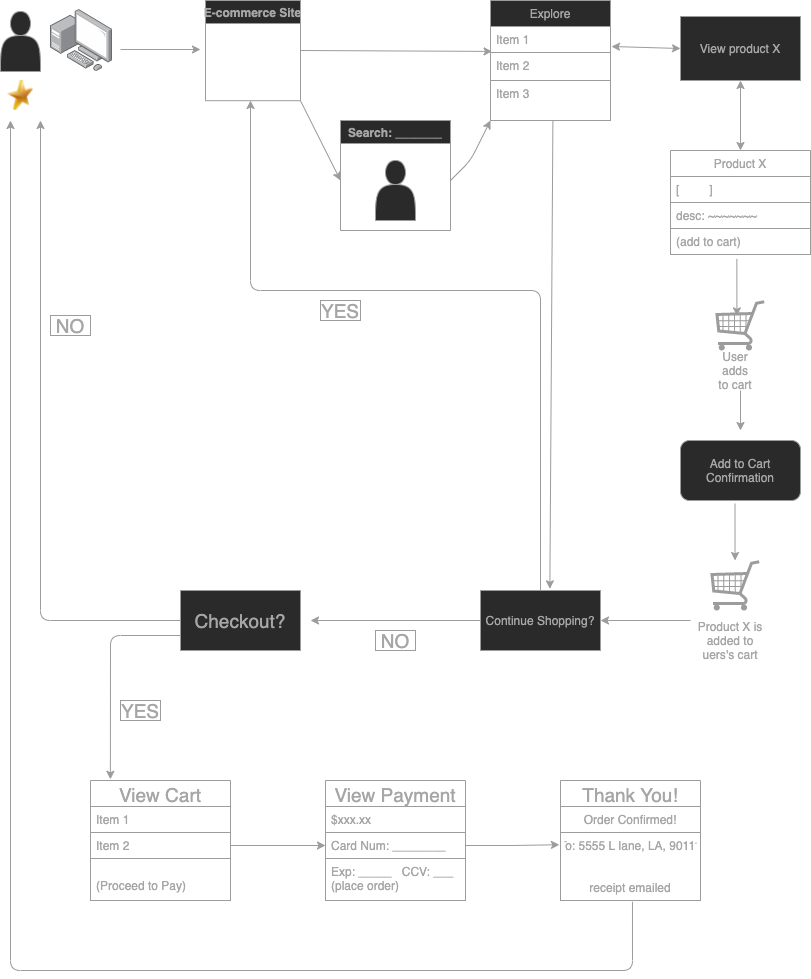

The diagram above was exported from draw.io. Its source (the exported page's mxGraphModel, read from the mxfile embedded in the PNG):
<mxGraphModel dx="1442" dy="1086" grid="1" gridSize="10" guides="1" tooltips="1" connect="1" arrows="1" fold="1" page="1" pageScale="1" pageWidth="850" pageHeight="1100" math="0" shadow="0">
  <root>
    <mxCell id="0" />
    <mxCell id="1" parent="0" />
    <mxCell id="3" value="" style="shape=actor;whiteSpace=wrap;html=1;fillColor=#2A2A2A;strokeColor=#9C9C9C;fontColor=#A6A6A6;" vertex="1" parent="1">
      <mxGeometry x="10" y="41" width="40" height="60" as="geometry" />
    </mxCell>
    <mxCell id="4" value="" style="points=[];aspect=fixed;html=1;align=center;shadow=0;dashed=0;image;image=img/lib/allied_telesis/computer_and_terminals/Personal_Computer_with_Server.svg;fillColor=#2A2A2A;strokeColor=#9C9C9C;fontColor=#A6A6A6;" vertex="1" parent="1">
      <mxGeometry x="60" y="39" width="62.400000000000006" height="62.400000000000006" as="geometry" />
    </mxCell>
    <mxCell id="5" value="" style="endArrow=classic;html=1;strokeColor=#9C9C9C;fontColor=#A6A6A6;" edge="1" parent="1">
      <mxGeometry width="50" height="50" relative="1" as="geometry">
        <mxPoint x="130" y="79" as="sourcePoint" />
        <mxPoint x="210" y="79" as="targetPoint" />
      </mxGeometry>
    </mxCell>
    <mxCell id="7" value="E-commerce Site" style="swimlane;fillColor=#2A2A2A;strokeColor=#9C9C9C;fontColor=#A6A6A6;" vertex="1" parent="1">
      <mxGeometry x="215" y="30" width="95" height="100.2" as="geometry" />
    </mxCell>
    <mxCell id="8" value="" style="endArrow=classic;html=1;entryX=0.013;entryY=-0.039;entryDx=0;entryDy=0;entryPerimeter=0;strokeColor=#9C9C9C;fontColor=#A6A6A6;" edge="1" parent="1" target="12">
      <mxGeometry width="50" height="50" relative="1" as="geometry">
        <mxPoint x="310" y="80" as="sourcePoint" />
        <mxPoint x="390" y="1" as="targetPoint" />
      </mxGeometry>
    </mxCell>
    <mxCell id="9" value="" style="endArrow=classic;html=1;strokeColor=#9C9C9C;fontColor=#A6A6A6;" edge="1" parent="1">
      <mxGeometry width="50" height="50" relative="1" as="geometry">
        <mxPoint x="310" y="130.20000000000005" as="sourcePoint" />
        <mxPoint x="350" y="210" as="targetPoint" />
      </mxGeometry>
    </mxCell>
    <mxCell id="10" value="Explore" style="swimlane;fontStyle=0;childLayout=stackLayout;horizontal=1;startSize=26;horizontalStack=0;resizeParent=1;resizeParentMax=0;resizeLast=0;collapsible=1;marginBottom=0;fillColor=#2A2A2A;strokeColor=#9C9C9C;fontColor=#A6A6A6;" vertex="1" parent="1">
      <mxGeometry x="500" y="30" width="120" height="120" as="geometry" />
    </mxCell>
    <mxCell id="11" value="Item 1" style="text;fillColor=none;align=left;verticalAlign=top;spacingLeft=4;spacingRight=4;overflow=hidden;rotatable=0;points=[[0,0.5],[1,0.5]];portConstraint=eastwest;strokeColor=#9C9C9C;fontColor=#A6A6A6;" vertex="1" parent="10">
      <mxGeometry y="26" width="120" height="26" as="geometry" />
    </mxCell>
    <mxCell id="12" value="Item 2" style="text;fillColor=none;align=left;verticalAlign=top;spacingLeft=4;spacingRight=4;overflow=hidden;rotatable=0;points=[[0,0.5],[1,0.5]];portConstraint=eastwest;strokeColor=#9C9C9C;fontColor=#A6A6A6;" vertex="1" parent="10">
      <mxGeometry y="52" width="120" height="28" as="geometry" />
    </mxCell>
    <mxCell id="13" value="Item 3" style="text;fillColor=none;align=left;verticalAlign=top;spacingLeft=4;spacingRight=4;overflow=hidden;rotatable=0;points=[[0,0.5],[1,0.5]];portConstraint=eastwest;strokeColor=#9C9C9C;fontColor=#A6A6A6;" vertex="1" parent="10">
      <mxGeometry y="80" width="120" height="40" as="geometry" />
    </mxCell>
    <mxCell id="15" value="Search: _______" style="swimlane;fillColor=#2A2A2A;strokeColor=#9C9C9C;fontColor=#A6A6A6;" vertex="1" parent="1">
      <mxGeometry x="350" y="150" width="110" height="110" as="geometry" />
    </mxCell>
    <mxCell id="24" value="" style="endArrow=classic;html=1;entryX=0;entryY=1;entryDx=0;entryDy=0;entryPerimeter=0;strokeColor=#9C9C9C;fontColor=#A6A6A6;" edge="1" parent="1" target="13">
      <mxGeometry width="50" height="50" relative="1" as="geometry">
        <mxPoint x="460" y="210" as="sourcePoint" />
        <mxPoint x="500" y="208.22222222222217" as="targetPoint" />
        <Array as="points">
          <mxPoint x="480" y="190" />
        </Array>
      </mxGeometry>
    </mxCell>
    <mxCell id="25" value="" style="shape=actor;whiteSpace=wrap;html=1;fillColor=#2A2A2A;strokeColor=#9C9C9C;fontColor=#A6A6A6;" vertex="1" parent="1">
      <mxGeometry x="385" y="190" width="40" height="60" as="geometry" />
    </mxCell>
    <mxCell id="26" value="" style="image;html=1;image=img/lib/clip_art/general/Star_128x128.png;fillColor=#2A2A2A;strokeColor=#9C9C9C;fontColor=#A6A6A6;" vertex="1" parent="1">
      <mxGeometry x="10" y="110" width="40" height="30" as="geometry" />
    </mxCell>
    <UserObject label="View product X" treeRoot="1" id="27">
      <mxCell style="whiteSpace=wrap;html=1;align=center;treeFolding=1;treeMoving=1;newEdgeStyle={&quot;edgeStyle&quot;:&quot;elbowEdgeStyle&quot;,&quot;startArrow&quot;:&quot;none&quot;,&quot;endArrow&quot;:&quot;none&quot;};fillColor=#2A2A2A;strokeColor=#9C9C9C;fontColor=#A6A6A6;" vertex="1" parent="1">
        <mxGeometry x="690" y="46" width="120" height="64" as="geometry" />
      </mxCell>
    </UserObject>
    <mxCell id="29" value="" style="endArrow=classic;startArrow=classic;html=1;entryX=0;entryY=0.5;entryDx=0;entryDy=0;strokeColor=#9C9C9C;fontColor=#A6A6A6;" edge="1" parent="1" target="27">
      <mxGeometry width="50" height="50" relative="1" as="geometry">
        <mxPoint x="621" y="76" as="sourcePoint" />
        <mxPoint x="630" y="240" as="targetPoint" />
      </mxGeometry>
    </mxCell>
    <mxCell id="30" value="" style="verticalLabelPosition=bottom;shadow=0;dashed=0;align=center;html=1;verticalAlign=top;strokeWidth=1;shape=mxgraph.mockup.misc.shoppingCart;fillColor=#2A2A2A;strokeColor=#9C9C9C;fontColor=#A6A6A6;" vertex="1" parent="1">
      <mxGeometry x="725" y="330" width="50" height="50" as="geometry" />
    </mxCell>
    <mxCell id="31" value="User adds to cart" style="text;html=1;fillColor=none;align=center;verticalAlign=middle;whiteSpace=wrap;rounded=0;fontColor=#A6A6A6;" vertex="1" parent="1">
      <mxGeometry x="725" y="390" width="40" height="20" as="geometry" />
    </mxCell>
    <mxCell id="32" value="" style="rounded=1;whiteSpace=wrap;html=1;fillColor=#2A2A2A;strokeColor=#9C9C9C;fontColor=#A6A6A6;" vertex="1" parent="1">
      <mxGeometry x="690" y="470" width="120" height="60" as="geometry" />
    </mxCell>
    <mxCell id="33" value="Add to Cart Confirmation" style="text;html=1;fillColor=none;align=center;verticalAlign=middle;whiteSpace=wrap;rounded=0;fontColor=#A6A6A6;" vertex="1" parent="1">
      <mxGeometry x="730" y="490" width="40" height="20" as="geometry" />
    </mxCell>
    <mxCell id="34" value="" style="verticalLabelPosition=bottom;shadow=0;dashed=0;align=center;html=1;verticalAlign=top;strokeWidth=1;shape=mxgraph.mockup.misc.shoppingCart;fillColor=#2A2A2A;strokeColor=#9C9C9C;fontColor=#A6A6A6;" vertex="1" parent="1">
      <mxGeometry x="720" y="590" width="50" height="50" as="geometry" />
    </mxCell>
    <mxCell id="35" value="Product X is added to uers's cart" style="text;html=1;fillColor=none;align=center;verticalAlign=middle;whiteSpace=wrap;rounded=0;fontColor=#A6A6A6;" vertex="1" parent="1">
      <mxGeometry x="705" y="660" width="70" height="20" as="geometry" />
    </mxCell>
    <mxCell id="36" value="Product X" style="swimlane;fontStyle=0;childLayout=stackLayout;horizontal=1;startSize=26;fillColor=none;horizontalStack=0;resizeParent=1;resizeParentMax=0;resizeLast=0;collapsible=1;marginBottom=0;strokeColor=#9C9C9C;fontColor=#A6A6A6;" vertex="1" parent="1">
      <mxGeometry x="680" y="180" width="140" height="104" as="geometry" />
    </mxCell>
    <mxCell id="37" value="[         ]" style="text;fillColor=none;align=left;verticalAlign=top;spacingLeft=4;spacingRight=4;overflow=hidden;rotatable=0;points=[[0,0.5],[1,0.5]];portConstraint=eastwest;strokeColor=#9C9C9C;fontColor=#A6A6A6;" vertex="1" parent="36">
      <mxGeometry y="26" width="140" height="26" as="geometry" />
    </mxCell>
    <mxCell id="38" value="desc: ~~~~~~~" style="text;fillColor=none;align=left;verticalAlign=top;spacingLeft=4;spacingRight=4;overflow=hidden;rotatable=0;points=[[0,0.5],[1,0.5]];portConstraint=eastwest;strokeColor=#9C9C9C;fontColor=#A6A6A6;" vertex="1" parent="36">
      <mxGeometry y="52" width="140" height="26" as="geometry" />
    </mxCell>
    <mxCell id="39" value="(add to cart)" style="text;fillColor=none;align=left;verticalAlign=top;spacingLeft=4;spacingRight=4;overflow=hidden;rotatable=0;points=[[0,0.5],[1,0.5]];portConstraint=eastwest;strokeColor=#9C9C9C;fontColor=#A6A6A6;" vertex="1" parent="36">
      <mxGeometry y="78" width="140" height="26" as="geometry" />
    </mxCell>
    <mxCell id="40" value="" style="endArrow=classic;startArrow=classic;html=1;entryX=0.5;entryY=0;entryDx=0;entryDy=0;exitX=0.5;exitY=1;exitDx=0;exitDy=0;strokeColor=#9C9C9C;fontColor=#A6A6A6;" edge="1" parent="1" source="27" target="36">
      <mxGeometry width="50" height="50" relative="1" as="geometry">
        <mxPoint x="570" y="320" as="sourcePoint" />
        <mxPoint x="620" y="270" as="targetPoint" />
      </mxGeometry>
    </mxCell>
    <mxCell id="41" value="" style="endArrow=classic;html=1;exitX=0.474;exitY=1.167;exitDx=0;exitDy=0;exitPerimeter=0;entryX=0.428;entryY=0.307;entryDx=0;entryDy=0;entryPerimeter=0;strokeColor=#9C9C9C;fontColor=#A6A6A6;" edge="1" parent="1" source="39" target="30">
      <mxGeometry width="50" height="50" relative="1" as="geometry">
        <mxPoint x="540" y="390" as="sourcePoint" />
        <mxPoint x="750" y="340" as="targetPoint" />
      </mxGeometry>
    </mxCell>
    <mxCell id="42" value="" style="endArrow=classic;html=1;strokeColor=#9C9C9C;fontColor=#A6A6A6;" edge="1" parent="1">
      <mxGeometry width="50" height="50" relative="1" as="geometry">
        <mxPoint x="750" y="420" as="sourcePoint" />
        <mxPoint x="750" y="460" as="targetPoint" />
      </mxGeometry>
    </mxCell>
    <mxCell id="43" value="" style="endArrow=classic;html=1;exitX=0.474;exitY=1.167;exitDx=0;exitDy=0;exitPerimeter=0;entryX=0.428;entryY=0.307;entryDx=0;entryDy=0;entryPerimeter=0;strokeColor=#9C9C9C;fontColor=#A6A6A6;" edge="1" parent="1">
      <mxGeometry width="50" height="50" relative="1" as="geometry">
        <mxPoint x="744.5000000000001" y="532.9920000000001" as="sourcePoint" />
        <mxPoint x="744.5400000000001" y="589.9999999999999" as="targetPoint" />
      </mxGeometry>
    </mxCell>
    <UserObject label="Continue Shopping?" treeRoot="1" id="44">
      <mxCell style="whiteSpace=wrap;html=1;align=center;treeFolding=1;treeMoving=1;newEdgeStyle={&quot;edgeStyle&quot;:&quot;elbowEdgeStyle&quot;,&quot;startArrow&quot;:&quot;none&quot;,&quot;endArrow&quot;:&quot;none&quot;};fillColor=#2A2A2A;strokeColor=#9C9C9C;fontColor=#A6A6A6;" vertex="1" parent="1">
        <mxGeometry x="490" y="620" width="120" height="60" as="geometry" />
      </mxCell>
    </UserObject>
    <mxCell id="45" value="" style="endArrow=classic;html=1;entryX=1;entryY=0.5;entryDx=0;entryDy=0;strokeColor=#9C9C9C;fontColor=#A6A6A6;" edge="1" parent="1" target="44">
      <mxGeometry width="50" height="50" relative="1" as="geometry">
        <mxPoint x="700" y="650" as="sourcePoint" />
        <mxPoint x="710" y="620" as="targetPoint" />
      </mxGeometry>
    </mxCell>
    <mxCell id="46" value="" style="endArrow=classic;html=1;exitX=0.5;exitY=0;exitDx=0;exitDy=0;strokeColor=#9C9C9C;fontColor=#A6A6A6;" edge="1" parent="1" source="44">
      <mxGeometry width="50" height="50" relative="1" as="geometry">
        <mxPoint x="520" y="620" as="sourcePoint" />
        <mxPoint x="260" y="130" as="targetPoint" />
        <Array as="points">
          <mxPoint x="550" y="320" />
          <mxPoint x="260" y="320" />
        </Array>
      </mxGeometry>
    </mxCell>
    <mxCell id="47" value="" style="endArrow=classic;html=1;exitX=0.52;exitY=1.008;exitDx=0;exitDy=0;exitPerimeter=0;entryX=0.578;entryY=-0.028;entryDx=0;entryDy=0;entryPerimeter=0;strokeColor=#9C9C9C;fontColor=#A6A6A6;" edge="1" parent="1" source="13" target="44">
      <mxGeometry width="50" height="50" relative="1" as="geometry">
        <mxPoint x="290" y="510" as="sourcePoint" />
        <mxPoint x="340" y="460" as="targetPoint" />
      </mxGeometry>
    </mxCell>
    <mxCell id="48" value="" style="endArrow=classic;html=1;exitX=0;exitY=0.5;exitDx=0;exitDy=0;strokeColor=#9C9C9C;fontColor=#A6A6A6;" edge="1" parent="1" source="44">
      <mxGeometry width="50" height="50" relative="1" as="geometry">
        <mxPoint x="290" y="510" as="sourcePoint" />
        <mxPoint x="320" y="650" as="targetPoint" />
      </mxGeometry>
    </mxCell>
    <mxCell id="49" value="YES" style="text;html=1;fillColor=none;align=center;verticalAlign=middle;whiteSpace=wrap;rounded=0;fontSize=19;strokeColor=#9C9C9C;fontColor=#A6A6A6;" vertex="1" parent="1">
      <mxGeometry x="330" y="330" width="40" height="20" as="geometry" />
    </mxCell>
    <mxCell id="50" value="NO" style="text;html=1;fillColor=none;align=center;verticalAlign=middle;whiteSpace=wrap;rounded=0;fontSize=19;strokeColor=#9C9C9C;fontColor=#A6A6A6;" vertex="1" parent="1">
      <mxGeometry x="385" y="660" width="40" height="20" as="geometry" />
    </mxCell>
    <UserObject label="Checkout?" treeRoot="1" id="51">
      <mxCell style="whiteSpace=wrap;html=1;align=center;treeFolding=1;treeMoving=1;newEdgeStyle={&quot;edgeStyle&quot;:&quot;elbowEdgeStyle&quot;,&quot;startArrow&quot;:&quot;none&quot;,&quot;endArrow&quot;:&quot;none&quot;};fontSize=19;fillColor=#2A2A2A;strokeColor=#9C9C9C;fontColor=#A6A6A6;" vertex="1" parent="1">
        <mxGeometry x="190" y="620" width="120" height="60" as="geometry" />
      </mxCell>
    </UserObject>
    <mxCell id="52" value="" style="endArrow=classic;html=1;fontSize=19;exitX=0;exitY=0.5;exitDx=0;exitDy=0;strokeColor=#9C9C9C;fontColor=#A6A6A6;" edge="1" parent="1" source="51">
      <mxGeometry width="50" height="50" relative="1" as="geometry">
        <mxPoint x="110" y="660" as="sourcePoint" />
        <mxPoint x="50" y="150" as="targetPoint" />
        <Array as="points">
          <mxPoint x="50" y="650" />
        </Array>
      </mxGeometry>
    </mxCell>
    <mxCell id="53" value="NO" style="text;html=1;fillColor=none;align=center;verticalAlign=middle;whiteSpace=wrap;rounded=0;fontSize=19;strokeColor=#9C9C9C;fontColor=#A6A6A6;" vertex="1" parent="1">
      <mxGeometry x="60" y="345" width="40" height="20" as="geometry" />
    </mxCell>
    <mxCell id="54" value="View Cart" style="swimlane;fontStyle=0;childLayout=stackLayout;horizontal=1;startSize=26;fillColor=none;horizontalStack=0;resizeParent=1;resizeParentMax=0;resizeLast=0;collapsible=1;marginBottom=0;fontSize=19;strokeColor=#9C9C9C;fontColor=#A6A6A6;" vertex="1" parent="1">
      <mxGeometry x="100" y="810" width="140" height="120" as="geometry" />
    </mxCell>
    <mxCell id="55" value="Item 1" style="text;fillColor=none;align=left;verticalAlign=top;spacingLeft=4;spacingRight=4;overflow=hidden;rotatable=0;points=[[0,0.5],[1,0.5]];portConstraint=eastwest;strokeColor=#9C9C9C;fontColor=#A6A6A6;" vertex="1" parent="54">
      <mxGeometry y="26" width="140" height="26" as="geometry" />
    </mxCell>
    <mxCell id="56" value="Item 2" style="text;fillColor=none;align=left;verticalAlign=top;spacingLeft=4;spacingRight=4;overflow=hidden;rotatable=0;points=[[0,0.5],[1,0.5]];portConstraint=eastwest;strokeColor=#9C9C9C;fontColor=#A6A6A6;" vertex="1" parent="54">
      <mxGeometry y="52" width="140" height="26" as="geometry" />
    </mxCell>
    <mxCell id="57" value="&#10;(Proceed to Pay)" style="text;fillColor=none;align=left;verticalAlign=top;spacingLeft=4;spacingRight=4;overflow=hidden;rotatable=0;points=[[0,0.5],[1,0.5]];portConstraint=eastwest;strokeColor=#9C9C9C;fontColor=#A6A6A6;" vertex="1" parent="54">
      <mxGeometry y="78" width="140" height="42" as="geometry" />
    </mxCell>
    <mxCell id="59" value="" style="endArrow=classic;html=1;fontSize=19;exitX=0;exitY=0.75;exitDx=0;exitDy=0;entryX=0.142;entryY=-0.01;entryDx=0;entryDy=0;entryPerimeter=0;strokeColor=#9C9C9C;fontColor=#A6A6A6;" edge="1" parent="1" source="51" target="54">
      <mxGeometry width="50" height="50" relative="1" as="geometry">
        <mxPoint x="70" y="770" as="sourcePoint" />
        <mxPoint x="30" y="809" as="targetPoint" />
        <Array as="points">
          <mxPoint x="120" y="665" />
        </Array>
      </mxGeometry>
    </mxCell>
    <mxCell id="60" value="YES" style="text;html=1;fillColor=none;align=center;verticalAlign=middle;whiteSpace=wrap;rounded=0;fontSize=19;strokeColor=#9C9C9C;fontColor=#A6A6A6;" vertex="1" parent="1">
      <mxGeometry x="130" y="730" width="40" height="20" as="geometry" />
    </mxCell>
    <mxCell id="61" value="View Payment" style="swimlane;fontStyle=0;childLayout=stackLayout;horizontal=1;startSize=26;fillColor=none;horizontalStack=0;resizeParent=1;resizeParentMax=0;resizeLast=0;collapsible=1;marginBottom=0;fontSize=19;strokeColor=#9C9C9C;fontColor=#A6A6A6;" vertex="1" parent="1">
      <mxGeometry x="335" y="810" width="140" height="120" as="geometry" />
    </mxCell>
    <mxCell id="62" value="$xxx.xx" style="text;fillColor=none;align=left;verticalAlign=top;spacingLeft=4;spacingRight=4;overflow=hidden;rotatable=0;points=[[0,0.5],[1,0.5]];portConstraint=eastwest;strokeColor=#9C9C9C;fontColor=#A6A6A6;" vertex="1" parent="61">
      <mxGeometry y="26" width="140" height="26" as="geometry" />
    </mxCell>
    <mxCell id="63" value="Card Num: ________" style="text;fillColor=none;align=left;verticalAlign=top;spacingLeft=4;spacingRight=4;overflow=hidden;rotatable=0;points=[[0,0.5],[1,0.5]];portConstraint=eastwest;strokeColor=#9C9C9C;fontColor=#A6A6A6;" vertex="1" parent="61">
      <mxGeometry y="52" width="140" height="26" as="geometry" />
    </mxCell>
    <mxCell id="64" value="Exp: _____   CCV: ___&#10;(place order)" style="text;fillColor=none;align=left;verticalAlign=top;spacingLeft=4;spacingRight=4;overflow=hidden;rotatable=0;points=[[0,0.5],[1,0.5]];portConstraint=eastwest;strokeColor=#9C9C9C;fontColor=#A6A6A6;" vertex="1" parent="61">
      <mxGeometry y="78" width="140" height="42" as="geometry" />
    </mxCell>
    <mxCell id="65" value="Thank You!" style="swimlane;fontStyle=0;childLayout=stackLayout;horizontal=1;startSize=26;fillColor=none;horizontalStack=0;resizeParent=1;resizeParentMax=0;resizeLast=0;collapsible=1;marginBottom=0;fontSize=19;strokeColor=#9C9C9C;fontColor=#A6A6A6;" vertex="1" parent="1">
      <mxGeometry x="570" y="810" width="140" height="120" as="geometry" />
    </mxCell>
    <mxCell id="67" value="Order Confirmed!" style="text;fillColor=none;align=center;verticalAlign=top;spacingLeft=4;spacingRight=4;overflow=hidden;rotatable=0;points=[[0,0.5],[1,0.5]];portConstraint=eastwest;strokeColor=#9C9C9C;fontColor=#A6A6A6;" vertex="1" parent="65">
      <mxGeometry y="26" width="140" height="26" as="geometry" />
    </mxCell>
    <mxCell id="68" value="To: 5555 L lane, LA, 90111&#10;&#10;&#10;receipt emailed" style="text;fillColor=none;align=center;verticalAlign=top;spacingLeft=4;spacingRight=4;overflow=hidden;rotatable=0;points=[[0,0.5],[1,0.5]];portConstraint=eastwest;strokeColor=#9C9C9C;fontColor=#A6A6A6;" vertex="1" parent="65">
      <mxGeometry y="52" width="140" height="68" as="geometry" />
    </mxCell>
    <mxCell id="69" style="edgeStyle=orthogonalEdgeStyle;rounded=0;orthogonalLoop=1;jettySize=auto;html=1;exitX=1;exitY=0.5;exitDx=0;exitDy=0;entryX=0;entryY=0.5;entryDx=0;entryDy=0;fontSize=19;align=center;strokeColor=#9C9C9C;fontColor=#A6A6A6;" edge="1" parent="1" source="56" target="63">
      <mxGeometry relative="1" as="geometry" />
    </mxCell>
    <mxCell id="70" style="edgeStyle=orthogonalEdgeStyle;rounded=0;orthogonalLoop=1;jettySize=auto;html=1;exitX=1;exitY=0.5;exitDx=0;exitDy=0;entryX=-0.008;entryY=0.18;entryDx=0;entryDy=0;entryPerimeter=0;fontSize=19;align=center;strokeColor=#9C9C9C;fontColor=#A6A6A6;" edge="1" parent="1" source="63" target="68">
      <mxGeometry relative="1" as="geometry" />
    </mxCell>
    <mxCell id="72" value="" style="endArrow=classic;html=1;fontSize=19;align=center;exitX=0.514;exitY=1.018;exitDx=0;exitDy=0;exitPerimeter=0;strokeColor=#9C9C9C;fontColor=#A6A6A6;" edge="1" parent="1" source="68">
      <mxGeometry width="50" height="50" relative="1" as="geometry">
        <mxPoint x="550" y="1040" as="sourcePoint" />
        <mxPoint x="20" y="150" as="targetPoint" />
        <Array as="points">
          <mxPoint x="642" y="1000" />
          <mxPoint x="20" y="1000" />
        </Array>
      </mxGeometry>
    </mxCell>
    <mxCell id="73" value="" style="rounded=0;whiteSpace=wrap;html=1;fontSize=19;align=center;fillColor=none;fontColor=#A6A6A6;strokeColor=none;" vertex="1" parent="1">
      <mxGeometry x="305" y="320" width="95" height="40" as="geometry" />
    </mxCell>
    <mxCell id="74" value="" style="rounded=0;whiteSpace=wrap;html=1;fontSize=19;align=center;fillColor=none;fontColor=#A6A6A6;strokeColor=none;" vertex="1" parent="1">
      <mxGeometry x="50" y="335" width="60" height="40" as="geometry" />
    </mxCell>
  </root>
</mxGraphModel>